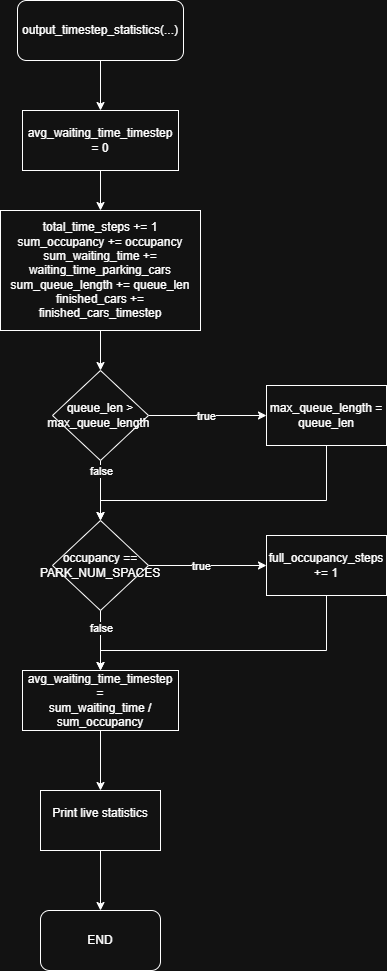

The diagram above was exported from draw.io. Its source (the exported page's mxGraphModel, read from the mxfile embedded in the PNG):
<mxGraphModel dx="1723" dy="1043" grid="1" gridSize="10" guides="1" tooltips="1" connect="1" arrows="1" fold="1" page="1" pageScale="1" pageWidth="827" pageHeight="1169" math="0" shadow="0">
  <root>
    <mxCell id="0" />
    <mxCell id="1" parent="0" />
    <mxCell id="HXU_id1n5i1UgNPHHVlg-3" edge="1" parent="1" source="HXU_id1n5i1UgNPHHVlg-1" style="edgeStyle=orthogonalEdgeStyle;rounded=0;orthogonalLoop=1;jettySize=auto;html=1;" target="HXU_id1n5i1UgNPHHVlg-2" value="">
      <mxGeometry relative="1" as="geometry" />
    </mxCell>
    <mxCell id="HXU_id1n5i1UgNPHHVlg-1" parent="1" style="rounded=1;whiteSpace=wrap;html=1;align=center;" value="output_timestep_statistics(...)" vertex="1">
      <mxGeometry height="60" width="166" x="331" y="30" as="geometry" />
    </mxCell>
    <mxCell id="HXU_id1n5i1UgNPHHVlg-6" edge="1" parent="1" source="HXU_id1n5i1UgNPHHVlg-2" style="edgeStyle=orthogonalEdgeStyle;rounded=0;orthogonalLoop=1;jettySize=auto;html=1;" target="HXU_id1n5i1UgNPHHVlg-5" value="">
      <mxGeometry relative="1" as="geometry" />
    </mxCell>
    <mxCell id="HXU_id1n5i1UgNPHHVlg-2" parent="1" style="rounded=0;whiteSpace=wrap;html=1;" value="avg_waiting_time_timestep = 0" vertex="1">
      <mxGeometry height="60" width="156" x="336" y="140" as="geometry" />
    </mxCell>
    <mxCell id="HXU_id1n5i1UgNPHHVlg-8" edge="1" parent="1" source="HXU_id1n5i1UgNPHHVlg-5" style="edgeStyle=orthogonalEdgeStyle;rounded=0;orthogonalLoop=1;jettySize=auto;html=1;" target="HXU_id1n5i1UgNPHHVlg-7" value="">
      <mxGeometry relative="1" as="geometry" />
    </mxCell>
    <mxCell id="HXU_id1n5i1UgNPHHVlg-5" parent="1" style="rounded=0;whiteSpace=wrap;html=1;" value="total_time_steps += 1&#10;sum_occupancy += occupancy&#10;sum_waiting_time += waiting_time_parking_cars&#10;sum_queue_length += queue_len&#10;finished_cars += finished_cars_timestep" vertex="1">
      <mxGeometry height="120" width="200" x="314" y="240" as="geometry" />
    </mxCell>
    <mxCell id="HXU_id1n5i1UgNPHHVlg-10" edge="1" parent="1" source="HXU_id1n5i1UgNPHHVlg-7" style="edgeStyle=orthogonalEdgeStyle;rounded=0;orthogonalLoop=1;jettySize=auto;html=1;" target="HXU_id1n5i1UgNPHHVlg-9" value="">
      <mxGeometry relative="1" as="geometry" />
    </mxCell>
    <mxCell id="HXU_id1n5i1UgNPHHVlg-11" connectable="0" parent="HXU_id1n5i1UgNPHHVlg-10" style="edgeLabel;html=1;align=center;verticalAlign=middle;resizable=0;points=[];" value="true" vertex="1">
      <mxGeometry relative="1" x="-0.2814" y="1" as="geometry">
        <mxPoint x="16" y="1" as="offset" />
      </mxGeometry>
    </mxCell>
    <mxCell id="HXU_id1n5i1UgNPHHVlg-14" edge="1" parent="1" source="HXU_id1n5i1UgNPHHVlg-7" style="edgeStyle=orthogonalEdgeStyle;rounded=0;orthogonalLoop=1;jettySize=auto;html=1;" target="HXU_id1n5i1UgNPHHVlg-13" value="">
      <mxGeometry relative="1" as="geometry" />
    </mxCell>
    <mxCell id="HXU_id1n5i1UgNPHHVlg-15" connectable="0" parent="HXU_id1n5i1UgNPHHVlg-14" style="edgeLabel;html=1;align=center;verticalAlign=middle;resizable=0;points=[];" value="false" vertex="1">
      <mxGeometry relative="1" x="-0.17" as="geometry">
        <mxPoint y="-15" as="offset" />
      </mxGeometry>
    </mxCell>
    <mxCell id="HXU_id1n5i1UgNPHHVlg-7" parent="1" style="rhombus;whiteSpace=wrap;html=1;" value="queue_len &amp;gt; max_queue_length&amp;nbsp;" vertex="1">
      <mxGeometry height="90" width="96" x="366" y="400" as="geometry" />
    </mxCell>
    <mxCell id="HXU_id1n5i1UgNPHHVlg-22" edge="1" parent="1" source="HXU_id1n5i1UgNPHHVlg-9" style="edgeStyle=orthogonalEdgeStyle;rounded=0;orthogonalLoop=1;jettySize=auto;html=1;exitX=0.5;exitY=1;exitDx=0;exitDy=0;entryX=0.5;entryY=0;entryDx=0;entryDy=0;" target="HXU_id1n5i1UgNPHHVlg-13">
      <mxGeometry relative="1" as="geometry">
        <Array as="points">
          <mxPoint x="640" y="530" />
          <mxPoint x="414" y="530" />
        </Array>
        <mxPoint x="640" y="520" as="targetPoint" />
      </mxGeometry>
    </mxCell>
    <mxCell id="HXU_id1n5i1UgNPHHVlg-9" parent="1" style="rounded=0;whiteSpace=wrap;html=1;" value="max_queue_length = queue_len" vertex="1">
      <mxGeometry height="60" width="120" x="580" y="415" as="geometry" />
    </mxCell>
    <mxCell id="HXU_id1n5i1UgNPHHVlg-20" edge="1" parent="1" source="HXU_id1n5i1UgNPHHVlg-13" style="edgeStyle=orthogonalEdgeStyle;rounded=0;orthogonalLoop=1;jettySize=auto;html=1;" target="HXU_id1n5i1UgNPHHVlg-19" value="">
      <mxGeometry relative="1" as="geometry" />
    </mxCell>
    <mxCell id="HXU_id1n5i1UgNPHHVlg-21" connectable="0" parent="HXU_id1n5i1UgNPHHVlg-20" style="edgeLabel;html=1;align=center;verticalAlign=middle;resizable=0;points=[];" value="true" vertex="1">
      <mxGeometry relative="1" x="0.1254" as="geometry">
        <mxPoint x="-14" as="offset" />
      </mxGeometry>
    </mxCell>
    <mxCell id="HXU_id1n5i1UgNPHHVlg-24" edge="1" parent="1" source="HXU_id1n5i1UgNPHHVlg-13" style="edgeStyle=orthogonalEdgeStyle;rounded=0;orthogonalLoop=1;jettySize=auto;html=1;" target="HXU_id1n5i1UgNPHHVlg-23" value="">
      <mxGeometry relative="1" as="geometry" />
    </mxCell>
    <mxCell id="HXU_id1n5i1UgNPHHVlg-25" connectable="0" parent="HXU_id1n5i1UgNPHHVlg-24" style="edgeLabel;html=1;align=center;verticalAlign=middle;resizable=0;points=[];" value="false" vertex="1">
      <mxGeometry relative="1" x="-0.46" as="geometry">
        <mxPoint as="offset" />
      </mxGeometry>
    </mxCell>
    <mxCell id="HXU_id1n5i1UgNPHHVlg-13" parent="1" style="rhombus;whiteSpace=wrap;html=1;" value="&lt;div class=&quot;pointer-events-none absolute inset-x-4 top-12 bottom-4&quot;&gt;&lt;div class=&quot;pointer-events-none sticky z-40 shrink-0 z-1!&quot;&gt;&lt;div class=&quot;sticky bg-token-border-light&quot;&gt;&lt;/div&gt;&lt;/div&gt;&lt;/div&gt;&lt;div class=&quot;&quot;&gt;&lt;div class=&quot;relative z-0 flex max-w-full&quot;&gt;&lt;div id=&quot;code-block-viewer&quot; dir=&quot;ltr&quot; class=&quot;q9tKkq_viewer cm-editor z-10 light:cm-light dark:cm-light flex h-full w-full flex-col items-stretch ͼk ͼy&quot;&gt;&lt;div class=&quot;cm-scroller&quot;&gt;&lt;div class=&quot;cm-content q9tKkq_readonly&quot;&gt;occupancy == PARK_NUM_SPACES&lt;/div&gt;&lt;/div&gt;&lt;/div&gt;&lt;/div&gt;&lt;/div&gt;" vertex="1">
      <mxGeometry height="90" width="96" x="366" y="550" as="geometry" />
    </mxCell>
    <mxCell id="HXU_id1n5i1UgNPHHVlg-26" edge="1" parent="1" source="HXU_id1n5i1UgNPHHVlg-19" style="edgeStyle=orthogonalEdgeStyle;rounded=0;orthogonalLoop=1;jettySize=auto;html=1;exitX=0.5;exitY=1;exitDx=0;exitDy=0;entryX=0.5;entryY=0;entryDx=0;entryDy=0;" target="HXU_id1n5i1UgNPHHVlg-23">
      <mxGeometry relative="1" as="geometry">
        <Array as="points">
          <mxPoint x="640" y="680" />
          <mxPoint x="414" y="680" />
        </Array>
        <mxPoint x="640" y="680" as="targetPoint" />
      </mxGeometry>
    </mxCell>
    <mxCell id="HXU_id1n5i1UgNPHHVlg-19" parent="1" style="rounded=0;whiteSpace=wrap;html=1;" value="full_occupancy_steps += 1" vertex="1">
      <mxGeometry height="60" width="120" x="580" y="565" as="geometry" />
    </mxCell>
    <mxCell id="HXU_id1n5i1UgNPHHVlg-28" edge="1" parent="1" source="HXU_id1n5i1UgNPHHVlg-23" style="edgeStyle=orthogonalEdgeStyle;rounded=0;orthogonalLoop=1;jettySize=auto;html=1;" target="HXU_id1n5i1UgNPHHVlg-27" value="">
      <mxGeometry relative="1" as="geometry" />
    </mxCell>
    <mxCell id="HXU_id1n5i1UgNPHHVlg-23" parent="1" style="rounded=0;whiteSpace=wrap;html=1;" value="&lt;div&gt;avg_waiting_time_timestep =&lt;/div&gt;&lt;div&gt;sum_waiting_time / sum_occupancy&lt;/div&gt;" vertex="1">
      <mxGeometry height="60" width="156" x="336" y="700" as="geometry" />
    </mxCell>
    <mxCell id="HXU_id1n5i1UgNPHHVlg-30" edge="1" parent="1" source="HXU_id1n5i1UgNPHHVlg-27" style="edgeStyle=orthogonalEdgeStyle;rounded=0;orthogonalLoop=1;jettySize=auto;html=1;" target="HXU_id1n5i1UgNPHHVlg-29">
      <mxGeometry relative="1" as="geometry" />
    </mxCell>
    <mxCell id="HXU_id1n5i1UgNPHHVlg-27" parent="1" style="rounded=0;whiteSpace=wrap;html=1;" value="&#10;Print live statistics&#10;&#10;" vertex="1">
      <mxGeometry height="60" width="120" x="354" y="820" as="geometry" />
    </mxCell>
    <mxCell id="HXU_id1n5i1UgNPHHVlg-29" parent="1" style="rounded=1;whiteSpace=wrap;html=1;" value="END" vertex="1">
      <mxGeometry height="60" width="120" x="354" y="940" as="geometry" />
    </mxCell>
  </root>
</mxGraphModel>